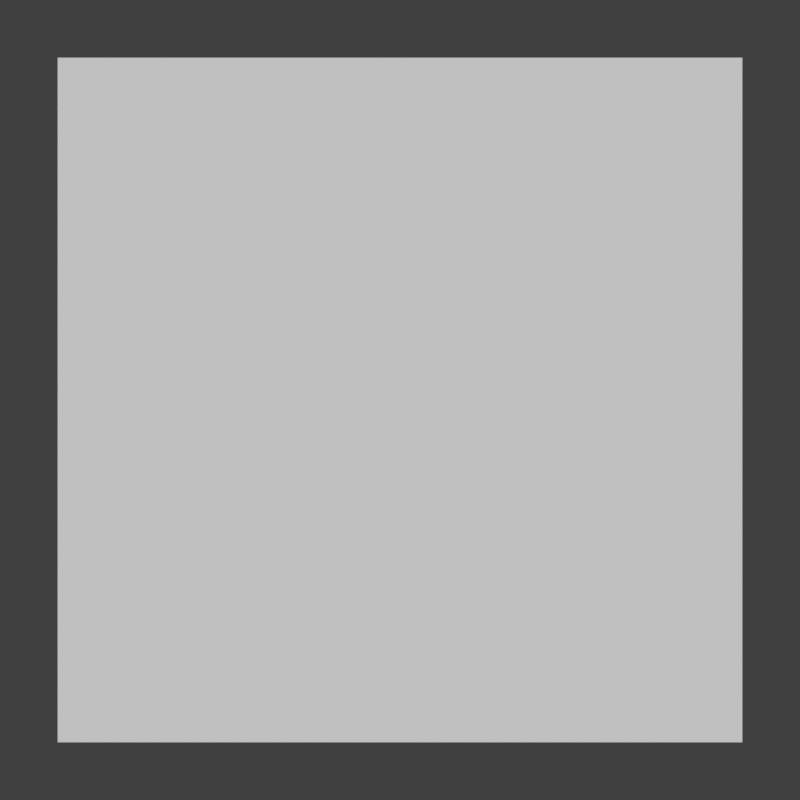 # Source: door-hinge-blocks.blend  (saved by Blender 2.70.0; exported with 4.5.12 LTS)
import bpy
from mathutils import Matrix  # noqa: F401  (used for matrix-valued properties, if any)

bpy.ops.wm.read_factory_settings(use_empty=True)
scene = bpy.context.scene
scene.name = 'Scene'

# ---- collections
col_collection_1 = bpy.data.collections.new('Collection 1'); scene.collection.children.link(col_collection_1)

# ---- world
world_world = bpy.data.worlds.new('World'); scene.world = world_world
world_world.color = (0.05088, 0.05088, 0.05088)
world_world.use_sun_shadow = False
world_world.sun_shadow_jitter_overblur = 0.0
world_world.cycles.sampling_method = 'MANUAL'
world_world.cycles.sample_map_resolution = 256

# ---- cameras
cam_camera = bpy.data.cameras.new('Camera')
cam_camera.type = 'ORTHO'
cam_camera.clip_end = 100.0
cam_camera.lens = 35.0
cam_camera.sensor_width = 32.0
cam_camera.sensor_height = 18.0
cam_camera.ortho_scale = 0.0701
cam_camera.dof.focus_distance = 0.0
cam_camera.dof.aperture_fstop = 128.0

# ---- meshes
me_cam_path_60x60x16_block_op = bpy.data.meshes.new('cam_path_60x60x16-block-op')
me_cam_path_60x60x16_block_op.from_pydata([(0.0, 0.0, 0.01), (-0.001375, -2.5e-05, 0.01), (-0.001375, -2.5e-05, -0.001), (-0.001375, 0.06007, -0.001), (-0.001368, 0.06021, -0.001), (-0.001349, 0.06034, -0.001), (-0.001317, 0.06047, -0.001), (-0.001272, 0.06059, -0.001), (-0.001216, 0.06071, -0.001), (-0.001147, 0.06083, -0.001), (-0.001069, 0.06093, -0.001), (-0.0009796, 0.06103, -0.001), (-0.0008814, 0.06112, -0.001), (-0.000775, 0.0612, -0.001), (-0.0006614, 0.06127, -0.001), (-0.0005416, 0.06132, -0.001), (-0.0004169, 0.06137, -0.001), (-0.0002884, 0.0614, -0.001), (-0.0001573, 0.06142, -0.001), (-2.5e-05, 0.06143, -0.001), (0.06007, 0.06143, -0.001), (0.06021, 0.06142, -0.001), (0.06034, 0.0614, -0.001), (0.06047, 0.06137, -0.001), (0.06059, 0.06132, -0.001), (0.06071, 0.06127, -0.001), (0.06083, 0.0612, -0.001), (0.06093, 0.06112, -0.001), (0.06103, 0.06103, -0.001), (0.06112, 0.06093, -0.001), (0.0612, 0.06083, -0.001), (0.06127, 0.06071, -0.001), (0.06132, 0.06059, -0.001), (0.06137, 0.06047, -0.001), (0.0614, 0.06034, -0.001), (0.06142, 0.06021, -0.001), (0.06143, 0.06007, -0.001), (0.06143, -2.5e-05, -0.001), (0.06142, -0.0001573, -0.001), (0.0614, -0.0002884, -0.001), (0.06137, -0.0004169, -0.001), (0.06132, -0.0005416, -0.001), (0.06127, -0.0006614, -0.001), (0.0612, -0.000775, -0.001), (0.06112, -0.0008814, -0.001), (0.06103, -0.0009796, -0.001), (0.06093, -0.001069, -0.001), (0.06083, -0.001147, -0.001), (0.06071, -0.001216, -0.001), (0.06059, -0.001272, -0.001), (0.06047, -0.001317, -0.001), (0.06034, -0.001349, -0.001), (0.06021, -0.001368, -0.001), (0.06007, -0.001375, -0.001), (-2.5e-05, -0.001375, -0.001), (-0.0001573, -0.001368, -0.001), (-0.0002884, -0.001349, -0.001), (-0.0004169, -0.001317, -0.001), (-0.0005416, -0.001272, -0.001), (-0.0006614, -0.001216, -0.001), (-0.000775, -0.001147, -0.001), (-0.0008814, -0.001069, -0.001), (-0.0009796, -0.0009796, -0.001), (-0.001069, -0.0008814, -0.001), (-0.001147, -0.000775, -0.001), (-0.001216, -0.0006614, -0.001), (-0.001272, -0.0005416, -0.001), (-0.001317, -0.0004169, -0.001), (-0.001349, -0.0002884, -0.001), (-0.001368, -0.0001573, -0.001), (-0.001375, -2.5e-05, -0.001), (-0.001375, -2.5e-05, -0.002), (-0.001375, 0.06007, -0.002), (-0.001368, 0.06021, -0.002), (-0.001349, 0.06034, -0.002), (-0.001317, 0.06047, -0.002), (-0.001272, 0.06059, -0.002), (-0.001216, 0.06071, -0.002), (-0.001147, 0.06083, -0.002), (-0.001069, 0.06093, -0.002), (-0.0009796, 0.06103, -0.002), (-0.0008814, 0.06112, -0.002), (-0.000775, 0.0612, -0.002), (-0.0006614, 0.06127, -0.002), (-0.0005416, 0.06132, -0.002), (-0.0004169, 0.06137, -0.002), (-0.0002884, 0.0614, -0.002), (-0.0001573, 0.06142, -0.002), (-2.5e-05, 0.06143, -0.002), (0.06007, 0.06143, -0.002), (0.06021, 0.06142, -0.002), (0.06034, 0.0614, -0.002), (0.06047, 0.06137, -0.002), (0.06059, 0.06132, -0.002), (0.06071, 0.06127, -0.002), (0.06083, 0.0612, -0.002), (0.06093, 0.06112, -0.002), (0.06103, 0.06103, -0.002), (0.06112, 0.06093, -0.002), (0.0612, 0.06083, -0.002), (0.06127, 0.06071, -0.002), (0.06132, 0.06059, -0.002), (0.06137, 0.06047, -0.002), (0.0614, 0.06034, -0.002), (0.06142, 0.06021, -0.002), (0.06143, 0.06007, -0.002), (0.06143, -2.5e-05, -0.002), (0.06142, -0.0001573, -0.002), (0.0614, -0.0002884, -0.002), (0.06137, -0.0004169, -0.002), (0.06132, -0.0005416, -0.002), (0.06127, -0.0006614, -0.002), (0.0612, -0.000775, -0.002), (0.06112, -0.0008814, -0.002), (0.06103, -0.0009796, -0.002), (0.06093, -0.001069, -0.002), (0.06083, -0.001147, -0.002), (0.06071, -0.001216, -0.002), (0.06059, -0.001272, -0.002), (0.06047, -0.001317, -0.002), (0.06034, -0.001349, -0.002), (0.06021, -0.001368, -0.002), (0.06007, -0.001375, -0.002), (-2.5e-05, -0.001375, -0.002), (-0.0001573, -0.001368, -0.002), (-0.0002884, -0.001349, -0.002), (-0.0004169, -0.001317, -0.002), (-0.0005416, -0.001272, -0.002), (-0.0006614, -0.001216, -0.002), (-0.000775, -0.001147, -0.002), (-0.0008814, -0.001069, -0.002), (-0.0009796, -0.0009796, -0.002), (-0.001069, -0.0008814, -0.002), (-0.001147, -0.000775, -0.002), (-0.001216, -0.0006614, -0.002), (-0.001272, -0.0005416, -0.002), (-0.001317, -0.0004169, -0.002), (-0.001349, -0.0002884, -0.002), (-0.001368, -0.0001573, -0.002), (-0.001375, -2.5e-05, -0.002), (-0.001375, -2.5e-05, -0.003), (-0.001375, 0.06007, -0.003), (-0.001368, 0.06021, -0.003), (-0.001349, 0.06034, -0.003), (-0.001317, 0.06047, -0.003), (-0.001272, 0.06059, -0.003), (-0.001216, 0.06071, -0.003), (-0.001147, 0.06083, -0.003), (-0.001069, 0.06093, -0.003), (-0.0009796, 0.06103, -0.003), (-0.0008814, 0.06112, -0.003), (-0.000775, 0.0612, -0.003), (-0.0006614, 0.06127, -0.003), (-0.0005416, 0.06132, -0.003), (-0.0004169, 0.06137, -0.003), (-0.0002884, 0.0614, -0.003), (-0.0001573, 0.06142, -0.003), (-2.5e-05, 0.06143, -0.003), (0.06007, 0.06143, -0.003), (0.06021, 0.06142, -0.003), (0.06034, 0.0614, -0.003), (0.06047, 0.06137, -0.003), (0.06059, 0.06132, -0.003), (0.06071, 0.06127, -0.003), (0.06083, 0.0612, -0.003), (0.06093, 0.06112, -0.003), (0.06103, 0.06103, -0.003), (0.06112, 0.06093, -0.003), (0.0612, 0.06083, -0.003), (0.06127, 0.06071, -0.003), (0.06132, 0.06059, -0.003), (0.06137, 0.06047, -0.003), (0.0614, 0.06034, -0.003), (0.06142, 0.06021, -0.003), (0.06143, 0.06007, -0.003), (0.06143, -2.5e-05, -0.003), (0.06142, -0.0001573, -0.003), (0.0614, -0.0002884, -0.003), (0.06137, -0.0004169, -0.003), (0.06132, -0.0005416, -0.003), (0.06127, -0.0006614, -0.003), (0.0612, -0.000775, -0.003), (0.06112, -0.0008814, -0.003), (0.06103, -0.0009796, -0.003), (0.06093, -0.001069, -0.003), (0.06083, -0.001147, -0.003), (0.06071, -0.001216, -0.003), (0.06059, -0.001272, -0.003), (0.06047, -0.001317, -0.003), (0.06034, -0.001349, -0.003), (0.06021, -0.001368, -0.003), (0.06007, -0.001375, -0.003), (-2.5e-05, -0.001375, -0.003), (-0.0001573, -0.001368, -0.003), (-0.0002884, -0.001349, -0.003), (-0.0004169, -0.001317, -0.003), (-0.0005416, -0.001272, -0.003), (-0.0006614, -0.001216, -0.003), (-0.000775, -0.001147, -0.003), (-0.0008814, -0.001069, -0.003), (-0.0009796, -0.0009796, -0.003), (-0.001069, -0.0008814, -0.003), (-0.001147, -0.000775, -0.003), (-0.001216, -0.0006614, -0.003), (-0.001272, -0.0005416, -0.003), (-0.001317, -0.0004169, -0.003), (-0.001349, -0.0002884, -0.003), (-0.001368, -0.0001573, -0.003), (-0.001375, -2.5e-05, -0.003), (-0.001375, -2.5e-05, -0.004), (-0.001375, 0.06007, -0.004), (-0.001368, 0.06021, -0.004), (-0.001349, 0.06034, -0.004), (-0.001317, 0.06047, -0.004), (-0.001272, 0.06059, -0.004), (-0.001216, 0.06071, -0.004), (-0.001147, 0.06083, -0.004), (-0.001069, 0.06093, -0.004), (-0.0009796, 0.06103, -0.004), (-0.0008814, 0.06112, -0.004), (-0.000775, 0.0612, -0.004), (-0.0006614, 0.06127, -0.004), (-0.0005416, 0.06132, -0.004), (-0.0004169, 0.06137, -0.004), (-0.0002884, 0.0614, -0.004), (-0.0001573, 0.06142, -0.004), (-2.5e-05, 0.06143, -0.004), (0.06007, 0.06143, -0.004), (0.06021, 0.06142, -0.004), (0.06034, 0.0614, -0.004), (0.06047, 0.06137, -0.004), (0.06059, 0.06132, -0.004), (0.06071, 0.06127, -0.004), (0.06083, 0.0612, -0.004), (0.06093, 0.06112, -0.004), (0.06103, 0.06103, -0.004), (0.06112, 0.06093, -0.004), (0.0612, 0.06083, -0.004), (0.06127, 0.06071, -0.004), (0.06132, 0.06059, -0.004), (0.06137, 0.06047, -0.004), (0.0614, 0.06034, -0.004), (0.06142, 0.06021, -0.004), (0.06143, 0.06007, -0.004), (0.06143, -2.5e-05, -0.004), (0.06142, -0.0001573, -0.004), (0.0614, -0.0002884, -0.004), (0.06137, -0.0004169, -0.004), (0.06132, -0.0005416, -0.004), (0.06127, -0.0006614, -0.004), (0.0612, -0.000775, -0.004), (0.06112, -0.0008814, -0.004), (0.06103, -0.0009796, -0.004), (0.06093, -0.001069, -0.004), (0.06083, -0.001147, -0.004), (0.06071, -0.001216, -0.004), (0.06059, -0.001272, -0.004), (0.06047, -0.001317, -0.004), (0.06034, -0.001349, -0.004), (0.06021, -0.001368, -0.004), (0.06007, -0.001375, -0.004), (-2.5e-05, -0.001375, -0.004), (-0.0001573, -0.001368, -0.004), (-0.0002884, -0.001349, -0.004), (-0.0004169, -0.001317, -0.004), (-0.0005416, -0.001272, -0.004), (-0.0006614, -0.001216, -0.004), (-0.000775, -0.001147, -0.004), (-0.0008814, -0.001069, -0.004), (-0.0009796, -0.0009796, -0.004), (-0.001069, -0.0008814, -0.004), (-0.001147, -0.000775, -0.004), (-0.001216, -0.0006614, -0.004), (-0.001272, -0.0005416, -0.004), (-0.001317, -0.0004169, -0.004), (-0.001349, -0.0002884, -0.004), (-0.001368, -0.0001573, -0.004), (-0.001375, -2.5e-05, -0.004), (-0.001375, -2.5e-05, -0.005), (-0.001375, 0.06007, -0.005), (-0.001368, 0.06021, -0.005), (-0.001349, 0.06034, -0.005), (-0.001317, 0.06047, -0.005), (-0.001272, 0.06059, -0.005), (-0.001216, 0.06071, -0.005), (-0.001147, 0.06083, -0.005), (-0.001069, 0.06093, -0.005), (-0.0009796, 0.06103, -0.005), (-0.0008814, 0.06112, -0.005), (-0.000775, 0.0612, -0.005), (-0.0006614, 0.06127, -0.005), (-0.0005416, 0.06132, -0.005), (-0.0004169, 0.06137, -0.005), (-0.0002884, 0.0614, -0.005), (-0.0001573, 0.06142, -0.005), (-2.5e-05, 0.06143, -0.005), (0.06007, 0.06143, -0.005), (0.06021, 0.06142, -0.005), (0.06034, 0.0614, -0.005), (0.06047, 0.06137, -0.005), (0.06059, 0.06132, -0.005), (0.06071, 0.06127, -0.005), (0.06083, 0.0612, -0.005), (0.06093, 0.06112, -0.005), (0.06103, 0.06103, -0.005), (0.06112, 0.06093, -0.005), (0.0612, 0.06083, -0.005), (0.06127, 0.06071, -0.005), (0.06132, 0.06059, -0.005), (0.06137, 0.06047, -0.005), (0.0614, 0.06034, -0.005), (0.06142, 0.06021, -0.005), (0.06143, 0.06007, -0.005), (0.06143, -2.5e-05, -0.005), (0.06142, -0.0001573, -0.005), (0.0614, -0.0002884, -0.005), (0.06137, -0.0004169, -0.005), (0.06132, -0.0005416, -0.005), (0.06127, -0.0006614, -0.005), (0.0612, -0.000775, -0.005), (0.06112, -0.0008814, -0.005), (0.06103, -0.0009796, -0.005), (0.06093, -0.001069, -0.005), (0.06083, -0.001147, -0.005), (0.06071, -0.001216, -0.005), (0.06059, -0.001272, -0.005), (0.06047, -0.001317, -0.005), (0.06034, -0.001349, -0.005), (0.06021, -0.001368, -0.005), (0.06007, -0.001375, -0.005), (-2.5e-05, -0.001375, -0.005), (-0.0001573, -0.001368, -0.005), (-0.0002884, -0.001349, -0.005), (-0.0004169, -0.001317, -0.005), (-0.0005416, -0.001272, -0.005), (-0.0006614, -0.001216, -0.005), (-0.000775, -0.001147, -0.005), (-0.0008814, -0.001069, -0.005), (-0.0009796, -0.0009796, -0.005), (-0.001069, -0.0008814, -0.005), (-0.001147, -0.000775, -0.005), (-0.001216, -0.0006614, -0.005), (-0.001272, -0.0005416, -0.005), (-0.001317, -0.0004169, -0.005), (-0.001349, -0.0002884, -0.005), (-0.001368, -0.0001573, -0.005), (-0.001375, -2.5e-05, -0.005), (-0.001375, -2.5e-05, -0.006), (-0.001375, 0.06007, -0.006), (-0.001368, 0.06021, -0.006), (-0.001349, 0.06034, -0.006), (-0.001317, 0.06047, -0.006), (-0.001272, 0.06059, -0.006), (-0.001216, 0.06071, -0.006), (-0.001147, 0.06083, -0.006), (-0.001069, 0.06093, -0.006), (-0.0009796, 0.06103, -0.006), (-0.0008814, 0.06112, -0.006), (-0.000775, 0.0612, -0.006), (-0.0006614, 0.06127, -0.006), (-0.0005416, 0.06132, -0.006), (-0.0004169, 0.06137, -0.006), (-0.0002884, 0.0614, -0.006), (-0.0001573, 0.06142, -0.006), (-2.5e-05, 0.06143, -0.006), (0.06007, 0.06143, -0.006), (0.06021, 0.06142, -0.006), (0.06034, 0.0614, -0.006), (0.06047, 0.06137, -0.006), (0.06059, 0.06132, -0.006), (0.06071, 0.06127, -0.006), (0.06083, 0.0612, -0.006), (0.06093, 0.06112, -0.006), (0.06103, 0.06103, -0.006), (0.06112, 0.06093, -0.006), (0.0612, 0.06083, -0.006), (0.06127, 0.06071, -0.006), (0.06132, 0.06059, -0.006), (0.06137, 0.06047, -0.006), (0.0614, 0.06034, -0.006), (0.06142, 0.06021, -0.006), (0.06143, 0.06007, -0.006), (0.06143, -2.5e-05, -0.006), (0.06142, -0.0001573, -0.006), (0.0614, -0.0002884, -0.006), (0.06137, -0.0004169, -0.006), (0.06132, -0.0005416, -0.006), (0.06127, -0.0006614, -0.006), (0.0612, -0.000775, -0.006), (0.06112, -0.0008814, -0.006), (0.06103, -0.0009796, -0.006), (0.06093, -0.001069, -0.006), (0.06083, -0.001147, -0.006), (0.06071, -0.001216, -0.006), (0.06059, -0.001272, -0.006), (0.06047, -0.001317, -0.006), (0.06034, -0.001349, -0.006), (0.06021, -0.001368, -0.006), (0.06007, -0.001375, -0.006), (-2.5e-05, -0.001375, -0.006), (-0.0001573, -0.001368, -0.006), (-0.0002884, -0.001349, -0.006), (-0.0004169, -0.001317, -0.006), (-0.0005416, -0.001272, -0.006), (-0.0006614, -0.001216, -0.006), (-0.000775, -0.001147, -0.006), (-0.0008814, -0.001069, -0.006), (-0.0009796, -0.0009796, -0.006), (-0.001069, -0.0008814, -0.006), (-0.001147, -0.000775, -0.006), (-0.001216, -0.0006614, -0.006), (-0.001272, -0.0005416, -0.006), (-0.001317, -0.0004169, -0.006), (-0.001349, -0.0002884, -0.006), (-0.001368, -0.0001573, -0.006), (-0.001375, -2.5e-05, -0.006), (-0.001375, -2.5e-05, -0.007), (-0.001375, 0.06007, -0.007), (-0.001368, 0.06021, -0.007), (-0.001349, 0.06034, -0.007), (-0.001317, 0.06047, -0.007), (-0.001272, 0.06059, -0.007), (-0.001216, 0.06071, -0.007), (-0.001147, 0.06083, -0.007), (-0.001069, 0.06093, -0.007), (-0.0009796, 0.06103, -0.007), (-0.0008814, 0.06112, -0.007), (-0.000775, 0.0612, -0.007), (-0.0006614, 0.06127, -0.007), (-0.0005416, 0.06132, -0.007), (-0.0004169, 0.06137, -0.007), (-0.0002884, 0.0614, -0.007), (-0.0001573, 0.06142, -0.007), (-2.5e-05, 0.06143, -0.007), (0.06007, 0.06143, -0.007), (0.06021, 0.06142, -0.007), (0.06034, 0.0614, -0.007), (0.06047, 0.06137, -0.007), (0.06059, 0.06132, -0.007), (0.06071, 0.06127, -0.007), (0.06083, 0.0612, -0.007), (0.06093, 0.06112, -0.007), (0.06103, 0.06103, -0.007), (0.06112, 0.06093, -0.007), (0.0612, 0.06083, -0.007), (0.06127, 0.06071, -0.007), (0.06132, 0.06059, -0.007), (0.06137, 0.06047, -0.007), (0.0614, 0.06034, -0.007), (0.06142, 0.06021, -0.007), (0.06143, 0.06007, -0.007), (0.06143, -2.5e-05, -0.007), (0.06142, -0.0001573, -0.007), (0.0614, -0.0002884, -0.007), (0.06137, -0.0004169, -0.007), (0.06132, -0.0005416, -0.007), (0.06127, -0.0006614, -0.007), (0.0612, -0.000775, -0.007), (0.06112, -0.0008814, -0.007), (0.06103, -0.0009796, -0.007), (0.06093, -0.001069, -0.007), (0.06083, -0.001147, -0.007), (0.06071, -0.001216, -0.007), (0.06059, -0.001272, -0.007), (0.06047, -0.001317, -0.007), (0.06034, -0.001349, -0.007), (0.06021, -0.001368, -0.007), (0.06007, -0.001375, -0.007), (-2.5e-05, -0.001375, -0.007), (-0.0001573, -0.001368, -0.007), (-0.0002884, -0.001349, -0.007), (-0.0004169, -0.001317, -0.007), (-0.0005416, -0.001272, -0.007), (-0.0006614, -0.001216, -0.007), (-0.000775, -0.001147, -0.007), (-0.0008814, -0.001069, -0.007), (-0.0009796, -0.0009796, -0.007), (-0.001069, -0.0008814, -0.007), (-0.001147, -0.000775, -0.007), (-0.001216, -0.0006614, -0.007), (-0.001272, -0.0005416, -0.007), (-0.001317, -0.0004169, -0.007), (-0.001349, -0.0002884, -0.007), (-0.001368, -0.0001573, -0.007), (-0.001375, -2.5e-05, -0.007), (-0.001375, -2.5e-05, -0.008), (-0.001375, 0.06007, -0.008), (-0.001368, 0.06021, -0.008), (-0.001349, 0.06034, -0.008), (-0.001317, 0.06047, -0.008), (-0.001272, 0.06059, -0.008), (-0.001216, 0.06071, -0.008), (-0.001147, 0.06083, -0.008), (-0.001069, 0.06093, -0.008), (-0.0009796, 0.06103, -0.008), (-0.0008814, 0.06112, -0.008), (-0.000775, 0.0612, -0.008), (-0.0006614, 0.06127, -0.008), (-0.0005416, 0.06132, -0.008), (-0.0004169, 0.06137, -0.008), (-0.0002884, 0.0614, -0.008), (-0.0001573, 0.06142, -0.008), (-2.5e-05, 0.06143, -0.008), (0.06007, 0.06143, -0.008), (0.06021, 0.06142, -0.008), (0.06034, 0.0614, -0.008), (0.06047, 0.06137, -0.008), (0.06059, 0.06132, -0.008), (0.06071, 0.06127, -0.008), (0.06083, 0.0612, -0.008), (0.06093, 0.06112, -0.008), (0.06103, 0.06103, -0.008), (0.06112, 0.06093, -0.008), (0.0612, 0.06083, -0.008), (0.06127, 0.06071, -0.008), (0.06132, 0.06059, -0.008), (0.06137, 0.06047, -0.008), (0.0614, 0.06034, -0.008), (0.06142, 0.06021, -0.008), (0.06143, 0.06007, -0.008), (0.06143, -2.5e-05, -0.008), (0.06142, -0.0001573, -0.008), (0.0614, -0.0002884, -0.008), (0.06137, -0.0004169, -0.008), (0.06132, -0.0005416, -0.008), (0.06127, -0.0006614, -0.008), (0.0612, -0.000775, -0.008), (0.06112, -0.0008814, -0.008), (0.06103, -0.0009796, -0.008), (0.06093, -0.001069, -0.008), (0.06083, -0.001147, -0.008), (0.06071, -0.001216, -0.008), (0.06059, -0.001272, -0.008), (0.06047, -0.001317, -0.008), (0.06034, -0.001349, -0.008), (0.06021, -0.001368, -0.008), (0.06007, -0.001375, -0.008), (-2.5e-05, -0.001375, -0.008), (-0.0001573, -0.001368, -0.008), (-0.0002884, -0.001349, -0.008), (-0.0004169, -0.001317, -0.008), (-0.0005416, -0.001272, -0.008), (-0.0006614, -0.001216, -0.008), (-0.000775, -0.001147, -0.008), (-0.0008814, -0.001069, -0.008), (-0.0009796, -0.0009796, -0.008), (-0.001069, -0.0008814, -0.008), (-0.001147, -0.000775, -0.008), (-0.001216, -0.0006614, -0.008), (-0.001272, -0.0005416, -0.008), (-0.001317, -0.0004169, -0.008), (-0.001349, -0.0002884, -0.008), (-0.001368, -0.0001573, -0.008), (-0.001375, -2.5e-05, -0.008), (-0.001375, -2.5e-05, -0.009), (-0.001375, 0.06007, -0.009), (-0.001368, 0.06021, -0.009), (-0.001349, 0.06034, -0.009), (-0.001317, 0.06047, -0.009), (-0.001272, 0.06059, -0.009), (-0.001216, 0.06071, -0.009), (-0.001147, 0.06083, -0.009), (-0.001069, 0.06093, -0.009), (-0.0009796, 0.06103, -0.009), (-0.0008814, 0.06112, -0.009), (-0.000775, 0.0612, -0.009), (-0.0006614, 0.06127, -0.009), (-0.0005416, 0.06132, -0.009), (-0.0004169, 0.06137, -0.009), (-0.0002884, 0.0614, -0.009), (-0.0001573, 0.06142, -0.009), (-2.5e-05, 0.06143, -0.009), (0.06007, 0.06143, -0.009), (0.06021, 0.06142, -0.009), (0.06034, 0.0614, -0.009), (0.06047, 0.06137, -0.009), (0.06059, 0.06132, -0.009), (0.06071, 0.06127, -0.009), (0.06083, 0.0612, -0.009), (0.06093, 0.06112, -0.009), (0.06103, 0.06103, -0.009), (0.06112, 0.06093, -0.009), (0.0612, 0.06083, -0.009), (0.06127, 0.06071, -0.009), (0.06132, 0.06059, -0.009), (0.06137, 0.06047, -0.009), (0.0614, 0.06034, -0.009), (0.06142, 0.06021, -0.009), (0.06143, 0.06007, -0.009), (0.06143, -2.5e-05, -0.009), (0.06142, -0.0001573, -0.009), (0.0614, -0.0002884, -0.009), (0.06137, -0.0004169, -0.009), (0.06132, -0.0005416, -0.009), (0.06127, -0.0006614, -0.009), (0.0612, -0.000775, -0.009), (0.06112, -0.0008814, -0.009), (0.06103, -0.0009796, -0.009), (0.06093, -0.001069, -0.009), (0.06083, -0.001147, -0.009), (0.06071, -0.001216, -0.009), (0.06059, -0.001272, -0.009), (0.06047, -0.001317, -0.009), (0.06034, -0.001349, -0.009), (0.06021, -0.001368, -0.009), (0.06007, -0.001375, -0.009), (-2.5e-05, -0.001375, -0.009), (-0.0001573, -0.001368, -0.009), (-0.0002884, -0.001349, -0.009), (-0.0004169, -0.001317, -0.009), (-0.0005416, -0.001272, -0.009), (-0.0006614, -0.001216, -0.009), (-0.000775, -0.001147, -0.009), (-0.0008814, -0.001069, -0.009), (-0.0009796, -0.0009796, -0.009), (-0.001069, -0.0008814, -0.009), (-0.001147, -0.000775, -0.009), (-0.001216, -0.0006614, -0.009), (-0.001272, -0.0005416, -0.009), (-0.001317, -0.0004169, -0.009), (-0.001349, -0.0002884, -0.009), (-0.001368, -0.0001573, -0.009), (-0.001375, -2.5e-05, -0.009), (-0.001375, -2.5e-05, -0.01), (-0.001375, 0.06007, -0.01), (-0.001368, 0.06021, -0.01), (-0.001349, 0.06034, -0.01), (-0.001317, 0.06047, -0.01), (-0.001272, 0.06059, -0.01), (-0.001216, 0.06071, -0.01), (-0.001147, 0.06083, -0.01), (-0.001069, 0.06093, -0.01), (-0.0009796, 0.06103, -0.01), (-0.0008814, 0.06112, -0.01), (-0.000775, 0.0612, -0.01), (-0.0006614, 0.06127, -0.01), (-0.0005416, 0.06132, -0.01), (-0.0004169, 0.06137, -0.01), (-0.0002884, 0.0614, -0.01), (-0.0001573, 0.06142, -0.01), (-2.5e-05, 0.06143, -0.01), (0.06007, 0.06143, -0.01), (0.06021, 0.06142, -0.01), (0.06034, 0.0614, -0.01), (0.06047, 0.06137, -0.01), (0.06059, 0.06132, -0.01), (0.06071, 0.06127, -0.01), (0.06083, 0.0612, -0.01), (0.06093, 0.06112, -0.01), (0.06103, 0.06103, -0.01), (0.06112, 0.06093, -0.01), (0.0612, 0.06083, -0.01), (0.06127, 0.06071, -0.01), (0.06132, 0.06059, -0.01), (0.06137, 0.06047, -0.01), (0.0614, 0.06034, -0.01), (0.06142, 0.06021, -0.01), (0.06143, 0.06007, -0.01), (0.06143, -2.5e-05, -0.01), (0.06142, -0.0001573, -0.01), (0.0614, -0.0002884, -0.01), (0.06137, -0.0004169, -0.01), (0.06132, -0.0005416, -0.01), (0.06127, -0.0006614, -0.01), (0.0612, -0.000775, -0.01), (0.06112, -0.0008814, -0.01), (0.06103, -0.0009796, -0.01), (0.06093, -0.001069, -0.01), (0.06083, -0.001147, -0.01), (0.06071, -0.001216, -0.01), (0.06059, -0.001272, -0.01), (0.06047, -0.001317, -0.01), (0.06034, -0.001349, -0.01), (0.06021, -0.001368, -0.01), (0.06007, -0.001375, -0.01), (-2.5e-05, -0.001375, -0.01), (-0.0001573, -0.001368, -0.01), (-0.0002884, -0.001349, -0.01), (-0.0004169, -0.001317, -0.01), (-0.0005416, -0.001272, -0.01), (-0.0006614, -0.001216, -0.01), (-0.000775, -0.001147, -0.01), (-0.0008814, -0.001069, -0.01), (-0.0009796, -0.0009796, -0.01), (-0.001069, -0.0008814, -0.01), (-0.001147, -0.000775, -0.01), (-0.001216, -0.0006614, -0.01), (-0.001272, -0.0005416, -0.01), (-0.001317, -0.0004169, -0.01), (-0.001349, -0.0002884, -0.01), (-0.001368, -0.0001573, -0.01), (-0.001375, -2.5e-05, -0.01), (-0.001375, -2.5e-05, -0.011), (-0.001375, 0.06007, -0.011), (-0.001368, 0.06021, -0.011), (-0.001349, 0.06034, -0.011), (-0.001317, 0.06047, -0.011), (-0.001272, 0.06059, -0.011), (-0.001216, 0.06071, -0.011), (-0.001147, 0.06083, -0.011), (-0.001069, 0.06093, -0.011), (-0.0009796, 0.06103, -0.011), (-0.0008814, 0.06112, -0.011), (-0.000775, 0.0612, -0.011), (-0.0006614, 0.06127, -0.011), (-0.0005416, 0.06132, -0.011), (-0.0004169, 0.06137, -0.011), (-0.0002884, 0.0614, -0.011), (-0.0001573, 0.06142, -0.011), (-2.5e-05, 0.06143, -0.011), (0.06007, 0.06143, -0.011), (0.06021, 0.06142, -0.011), (0.06034, 0.0614, -0.011), (0.06047, 0.06137, -0.011), (0.06059, 0.06132, -0.011), (0.06071, 0.06127, -0.011), (0.06083, 0.0612, -0.011), (0.06093, 0.06112, -0.011), (0.06103, 0.06103, -0.011), (0.06112, 0.06093, -0.011), (0.0612, 0.06083, -0.011), (0.06127, 0.06071, -0.011), (0.06132, 0.06059, -0.011), (0.06137, 0.06047, -0.011), (0.0614, 0.06034, -0.011), (0.06142, 0.06021, -0.011), (0.06143, 0.06007, -0.011), (0.06143, -2.5e-05, -0.011), (0.06142, -0.0001573, -0.011), (0.0614, -0.0002884, -0.011), (0.06137, -0.0004169, -0.011), (0.06132, -0.0005416, -0.011), (0.06127, -0.0006614, -0.011), (0.0612, -0.000775, -0.011), (0.06112, -0.0008814, -0.011), (0.06103, -0.0009796, -0.011), (0.06093, -0.001069, -0.011), (0.06083, -0.001147, -0.011), (0.06071, -0.001216, -0.011), (0.06059, -0.001272, -0.011), (0.06047, -0.001317, -0.011), (0.06034, -0.001349, -0.011), (0.06021, -0.001368, -0.011), (0.06007, -0.001375, -0.011), (-2.5e-05, -0.001375, -0.011), (-0.0001573, -0.001368, -0.011), (-0.0002884, -0.001349, -0.011), (-0.0004169, -0.001317, -0.011), (-0.0005416, -0.001272, -0.011), (-0.0006614, -0.001216, -0.011), (-0.000775, -0.001147, -0.011), (-0.0008814, -0.001069, -0.011), (-0.0009796, -0.0009796, -0.011), (-0.001069, -0.0008814, -0.011), (-0.001147, -0.000775, -0.011), (-0.001216, -0.0006614, -0.011), (-0.001272, -0.0005416, -0.011), (-0.001317, -0.0004169, -0.011), (-0.001349, -0.0002884, -0.011), (-0.001368, -0.0001573, -0.011), (-0.001375, -2.5e-05, -0.011), (-0.001375, -2.5e-05, -0.012), (-0.001375, 0.06007, -0.012), (-0.001368, 0.06021, -0.012), (-0.001349, 0.06034, -0.012), (-0.001317, 0.06047, -0.012), (-0.001272, 0.06059, -0.012), (-0.001216, 0.06071, -0.012), (-0.001147, 0.06083, -0.012), (-0.001069, 0.06093, -0.012), (-0.0009796, 0.06103, -0.012), (-0.0008814, 0.06112, -0.012), (-0.000775, 0.0612, -0.012), (-0.0006614, 0.06127, -0.012), (-0.0005416, 0.06132, -0.012), (-0.0004169, 0.06137, -0.012), (-0.0002884, 0.0614, -0.012), (-0.0001573, 0.06142, -0.012), (-2.5e-05, 0.06143, -0.012), (0.06007, 0.06143, -0.012), (0.06021, 0.06142, -0.012), (0.06034, 0.0614, -0.012), (0.06047, 0.06137, -0.012), (0.06059, 0.06132, -0.012), (0.06071, 0.06127, -0.012), (0.06083, 0.0612, -0.012), (0.06093, 0.06112, -0.012), (0.06103, 0.06103, -0.012), (0.06112, 0.06093, -0.012), (0.0612, 0.06083, -0.012), (0.06127, 0.06071, -0.012), (0.06132, 0.06059, -0.012), (0.06137, 0.06047, -0.012), (0.0614, 0.06034, -0.012), (0.06142, 0.06021, -0.012), (0.06143, 0.06007, -0.012), (0.06143, -2.5e-05, -0.012), (0.06142, -0.0001573, -0.012), (0.0614, -0.0002884, -0.012), (0.06137, -0.0004169, -0.012), (0.06132, -0.0005416, -0.012), (0.06127, -0.0006614, -0.012), (0.0612, -0.000775, -0.012), (0.06112, -0.0008814, -0.012), (0.06103, -0.0009796, -0.012), (0.06093, -0.001069, -0.012), (0.06083, -0.001147, -0.012), (0.06071, -0.001216, -0.012), (0.06059, -0.001272, -0.012), (0.06047, -0.001317, -0.012), (0.06034, -0.001349, -0.012), (0.06021, -0.001368, -0.012), (0.06007, -0.001375, -0.012), (-2.5e-05, -0.001375, -0.012), (-0.0001573, -0.001368, -0.012), (-0.0002884, -0.001349, -0.012), (-0.0004169, -0.001317, -0.012), (-0.0005416, -0.001272, -0.012), (-0.0006614, -0.001216, -0.012), (-0.000775, -0.001147, -0.012), (-0.0008814, -0.001069, -0.012), (-0.0009796, -0.0009796, -0.012), (-0.001069, -0.0008814, -0.012), (-0.001147, -0.000775, -0.012), (-0.001216, -0.0006614, -0.012), (-0.001272, -0.0005416, -0.012), (-0.001317, -0.0004169, -0.012), (-0.001349, -0.0002884, -0.012), (-0.001368, -0.0001573, -0.012), (-0.001375, -2.5e-05, -0.012), (-0.001375, -2.5e-05, -0.013), (-0.001375, 0.06007, -0.013), (-0.001368, 0.06021, -0.013), (-0.001349, 0.06034, -0.013), (-0.001317, 0.06047, -0.013), (-0.001272, 0.06059, -0.013), (-0.001216, 0.06071, -0.013), (-0.001147, 0.06083, -0.013), (-0.001069, 0.06093, -0.013), (-0.0009796, 0.06103, -0.013), (-0.0008814, 0.06112, -0.013), (-0.000775, 0.0612, -0.013), (-0.0006614, 0.06127, -0.013), (-0.0005416, 0.06132, -0.013), (-0.0004169, 0.06137, -0.013), (-0.0002884, 0.0614, -0.013), (-0.0001573, 0.06142, -0.013), (-2.5e-05, 0.06143, -0.013), (0.06007, 0.06143, -0.013), (0.06021, 0.06142, -0.013), (0.06034, 0.0614, -0.013), (0.06047, 0.06137, -0.013), (0.06059, 0.06132, -0.013), (0.06071, 0.06127, -0.013), (0.06083, 0.0612, -0.013), (0.06093, 0.06112, -0.013), (0.06103, 0.06103, -0.013), (0.06112, 0.06093, -0.013), (0.0612, 0.06083, -0.013), (0.06127, 0.06071, -0.013), (0.06132, 0.06059, -0.013), (0.06137, 0.06047, -0.013), (0.0614, 0.06034, -0.013), (0.06142, 0.06021, -0.013), (0.06143, 0.06007, -0.013), (0.06143, -2.5e-05, -0.013), (0.06142, -0.0001573, -0.013), (0.0614, -0.0002884, -0.013), (0.06137, -0.0004169, -0.013), (0.06132, -0.0005416, -0.013), (0.06127, -0.0006614, -0.013), (0.0612, -0.000775, -0.013), (0.06112, -0.0008814, -0.013), (0.06103, -0.0009796, -0.013), (0.06093, -0.001069, -0.013), (0.06083, -0.001147, -0.013), (0.06071, -0.001216, -0.013), (0.06059, -0.001272, -0.013), (0.06047, -0.001317, -0.013), (0.06034, -0.001349, -0.013), (0.06021, -0.001368, -0.013), (0.06007, -0.001375, -0.013), (-2.5e-05, -0.001375, -0.013), (-0.0001573, -0.001368, -0.013), (-0.0002884, -0.001349, -0.013), (-0.0004169, -0.001317, -0.013), (-0.0005416, -0.001272, -0.013), (-0.0006614, -0.001216, -0.013), (-0.000775, -0.001147, -0.013), (-0.0008814, -0.001069, -0.013), (-0.0009796, -0.0009796, -0.013), (-0.001069, -0.0008814, -0.013), (-0.001147, -0.000775, -0.013), (-0.001216, -0.0006614, -0.013), (-0.001272, -0.0005416, -0.013), (-0.001317, -0.0004169, -0.013), (-0.001349, -0.0002884, -0.013), (-0.001368, -0.0001573, -0.013), (-0.001375, -2.5e-05, -0.013), (-0.001375, -2.5e-05, -0.014), (-0.001375, 0.06007, -0.014), (-0.001368, 0.06021, -0.014), (-0.001349, 0.06034, -0.014), (-0.001317, 0.06047, -0.014), (-0.001272, 0.06059, -0.014), (-0.001216, 0.06071, -0.014), (-0.001147, 0.06083, -0.014), (-0.001069, 0.06093, -0.014), (-0.0009796, 0.06103, -0.014), (-0.0008814, 0.06112, -0.014), (-0.000775, 0.0612, -0.014), (-0.0006614, 0.06127, -0.014), (-0.0005416, 0.06132, -0.014), (-0.0004169, 0.06137, -0.014), (-0.0002884, 0.0614, -0.014), (-0.0001573, 0.06142, -0.014), (-2.5e-05, 0.06143, -0.014), (0.06007, 0.06143, -0.014), (0.06021, 0.06142, -0.014), (0.06034, 0.0614, -0.014), (0.06047, 0.06137, -0.014), (0.06059, 0.06132, -0.014), (0.06071, 0.06127, -0.014), (0.06083, 0.0612, -0.014), (0.06093, 0.06112, -0.014), (0.06103, 0.06103, -0.014), (0.06112, 0.06093, -0.014), (0.0612, 0.06083, -0.014), (0.06127, 0.06071, -0.014), (0.06132, 0.06059, -0.014), (0.06137, 0.06047, -0.014), (0.0614, 0.06034, -0.014), (0.06142, 0.06021, -0.014), (0.06143, 0.06007, -0.014), (0.06143, -2.5e-05, -0.014), (0.06142, -0.0001573, -0.014), (0.0614, -0.0002884, -0.014), (0.06137, -0.0004169, -0.014), (0.06132, -0.0005416, -0.014), (0.06127, -0.0006614, -0.014), (0.0612, -0.000775, -0.014), (0.06112, -0.0008814, -0.014), (0.06103, -0.0009796, -0.014), (0.06093, -0.001069, -0.014), (0.06083, -0.001147, -0.014), (0.06071, -0.001216, -0.014), (0.06059, -0.001272, -0.014), (0.06047, -0.001317, -0.014), (0.06034, -0.001349, -0.014), (0.06021, -0.001368, -0.014), (0.06007, -0.001375, -0.014), (-2.5e-05, -0.001375, -0.014), (-0.0001573, -0.001368, -0.014), (-0.0002884, -0.001349, -0.014), (-0.0004169, -0.001317, -0.014), (-0.0005416, -0.001272, -0.014), (-0.0006614, -0.001216, -0.014), (-0.000775, -0.001147, -0.014), (-0.0008814, -0.001069, -0.014), (-0.0009796, -0.0009796, -0.014), (-0.001069, -0.0008814, -0.014), (-0.001147, -0.000775, -0.014), (-0.001216, -0.0006614, -0.014), (-0.001272, -0.0005416, -0.014), (-0.001317, -0.0004169, -0.014), (-0.001349, -0.0002884, -0.014), (-0.001368, -0.0001573, -0.014), (-0.001375, -2.5e-05, -0.014), (-0.001375, -2.5e-05, -0.015), (-0.001375, 0.06007, -0.015), (-0.001368, 0.06021, -0.015), (-0.001349, 0.06034, -0.015), (-0.001317, 0.06047, -0.015), (-0.001272, 0.06059, -0.015), (-0.001216, 0.06071, -0.015), (-0.001147, 0.06083, -0.015), (-0.001069, 0.06093, -0.015), (-0.0009796, 0.06103, -0.015), (-0.0008814, 0.06112, -0.015), (-0.000775, 0.0612, -0.015), (-0.0006614, 0.06127, -0.015), (-0.0005416, 0.06132, -0.015), (-0.0004169, 0.06137, -0.015), (-0.0002884, 0.0614, -0.015), (-0.0001573, 0.06142, -0.015), (-2.5e-05, 0.06143, -0.015), (0.06007, 0.06143, -0.015), (0.06021, 0.06142, -0.015), (0.06034, 0.0614, -0.015), (0.06047, 0.06137, -0.015), (0.06059, 0.06132, -0.015), (0.06071, 0.06127, -0.015), (0.06083, 0.0612, -0.015), (0.06093, 0.06112, -0.015), (0.06103, 0.06103, -0.015), (0.06112, 0.06093, -0.015), (0.0612, 0.06083, -0.015), (0.06127, 0.06071, -0.015), (0.06132, 0.06059, -0.015), (0.06137, 0.06047, -0.015), (0.0614, 0.06034, -0.015), (0.06142, 0.06021, -0.015), (0.06143, 0.06007, -0.015), (0.06143, -2.5e-05, -0.015), (0.06142, -0.0001573, -0.015), (0.0614, -0.0002884, -0.015), (0.06137, -0.0004169, -0.015), (0.06132, -0.0005416, -0.015), (0.06127, -0.0006614, -0.015), (0.0612, -0.000775, -0.015), (0.06112, -0.0008814, -0.015), (0.06103, -0.0009796, -0.015), (0.06093, -0.001069, -0.015), (0.06083, -0.001147, -0.015), (0.06071, -0.001216, -0.015), (0.06059, -0.001272, -0.015), (0.06047, -0.001317, -0.015), (0.06034, -0.001349, -0.015), (0.06021, -0.001368, -0.015), (0.06007, -0.001375, -0.015), (-2.5e-05, -0.001375, -0.015), (-0.0001573, -0.001368, -0.015), (-0.0002884, -0.001349, -0.015), (-0.0004169, -0.001317, -0.015), (-0.0005416, -0.001272, -0.015), (-0.0006614, -0.001216, -0.015), (-0.000775, -0.001147, -0.015), (-0.0008814, -0.001069, -0.015), (-0.0009796, -0.0009796, -0.015), (-0.001069, -0.0008814, -0.015), (-0.001147, -0.000775, -0.015), (-0.001216, -0.0006614, -0.015), (-0.001272, -0.0005416, -0.015), (-0.001317, -0.0004169, -0.015), (-0.001349, -0.0002884, -0.015), (-0.001368, -0.0001573, -0.015), (-0.001375, -2.5e-05, -0.015), (-0.001375, -2.5e-05, -0.016), (-0.001375, 0.03109, -0.016), (-0.001375, 0.03109, -0.0159), (-0.001375, 0.03579, -0.0159), (-0.001375, 0.03579, -0.016), (-0.001375, 0.06007, -0.016), (-0.001368, 0.06021, -0.016), (-0.001349, 0.06034, -0.016), (-0.001317, 0.06047, -0.016), (-0.001272, 0.06059, -0.016), (-0.001216, 0.06071, -0.016), (-0.001147, 0.06083, -0.016), (-0.001069, 0.06093, -0.016), (-0.0009796, 0.06103, -0.016), (-0.0008814, 0.06112, -0.016), (-0.000775, 0.0612, -0.016), (-0.0006614, 0.06127, -0.016), (-0.0005416, 0.06132, -0.016), (-0.0004169, 0.06137, -0.016), (-0.0002884, 0.0614, -0.016), (-0.0001573, 0.06142, -0.016), (-2.5e-05, 0.06143, -0.016), (0.03109, 0.06143, -0.016), (0.03109, 0.06143, -0.0159), (0.03579, 0.06143, -0.0159), (0.03579, 0.06143, -0.016), (0.06007, 0.06143, -0.016), (0.06021, 0.06142, -0.016), (0.06034, 0.0614, -0.016), (0.06047, 0.06137, -0.016), (0.06059, 0.06132, -0.016), (0.06071, 0.06127, -0.016), (0.06083, 0.0612, -0.016), (0.06093, 0.06112, -0.016), (0.06103, 0.06103, -0.016), (0.06112, 0.06093, -0.016), (0.0612, 0.06083, -0.016), (0.06127, 0.06071, -0.016), (0.06132, 0.06059, -0.016), (0.06137, 0.06047, -0.016), (0.0614, 0.06034, -0.016), (0.06142, 0.06021, -0.016), (0.06143, 0.06007, -0.016), (0.06143, 0.02896, -0.016), (0.06143, 0.02896, -0.0159), (0.06143, 0.02426, -0.0159), (0.06143, 0.02426, -0.016), (0.06143, -2.5e-05, -0.016), (0.06142, -0.0001573, -0.016), (0.0614, -0.0002884, -0.016), (0.06137, -0.0004169, -0.016), (0.06132, -0.0005416, -0.016), (0.06127, -0.0006614, -0.016), (0.0612, -0.000775, -0.016), (0.06112, -0.0008814, -0.016), (0.06103, -0.0009796, -0.016), (0.06093, -0.001069, -0.016), (0.06083, -0.001147, -0.016), (0.06071, -0.001216, -0.016), (0.06059, -0.001272, -0.016), (0.06047, -0.001317, -0.016), (0.06034, -0.001349, -0.016), (0.06021, -0.001368, -0.016), (0.06007, -0.001375, -0.016), (0.02896, -0.001375, -0.016), (0.02896, -0.001375, -0.0159), (0.02426, -0.001375, -0.0159), (0.02426, -0.001375, -0.016), (-2.5e-05, -0.001375, -0.016), (-0.0001573, -0.001368, -0.016), (-0.0002884, -0.001349, -0.016), (-0.0004169, -0.001317, -0.016), (-0.0005416, -0.001272, -0.016), (-0.0006614, -0.001216, -0.016), (-0.000775, -0.001147, -0.016), (-0.0008814, -0.001069, -0.016), (-0.0009796, -0.0009796, -0.016), (-0.001069, -0.0008814, -0.016), (-0.001147, -0.000775, -0.016), (-0.001216, -0.0006614, -0.016), (-0.001272, -0.0005416, -0.016), (-0.001317, -0.0004169, -0.016), (-0.001349, -0.0002884, -0.016), (-0.001368, -0.0001573, -0.016), (-0.001375, -2.5e-05, -0.016), (-0.001375, -2.5e-05, -0.0164), (-0.001375, 0.03109, -0.0164), (-0.001375, 0.03109, -0.0159), (-0.001375, 0.03579, -0.0159), (-0.001375, 0.03579, -0.0164), (-0.001375, 0.06007, -0.0164), (-0.001368, 0.06021, -0.0164), (-0.001349, 0.06034, -0.0164), (-0.001317, 0.06047, -0.0164), (-0.001272, 0.06059, -0.0164), (-0.001216, 0.06071, -0.0164), (-0.001147, 0.06083, -0.0164), (-0.001069, 0.06093, -0.0164), (-0.0009796, 0.06103, -0.0164), (-0.0008814, 0.06112, -0.0164), (-0.000775, 0.0612, -0.0164), (-0.0006614, 0.06127, -0.0164), (-0.0005416, 0.06132, -0.0164), (-0.0004169, 0.06137, -0.0164), (-0.0002884, 0.0614, -0.0164), (-0.0001573, 0.06142, -0.0164), (-2.5e-05, 0.06143, -0.0164), (0.03109, 0.06143, -0.0164), (0.03109, 0.06143, -0.0159), (0.03579, 0.06143, -0.0159), (0.03579, 0.06143, -0.0164), (0.06007, 0.06143, -0.0164), (0.06021, 0.06142, -0.0164), (0.06034, 0.0614, -0.0164), (0.06047, 0.06137, -0.0164), (0.06059, 0.06132, -0.0164), (0.06071, 0.06127, -0.0164), (0.06083, 0.0612, -0.0164), (0.06093, 0.06112, -0.0164), (0.06103, 0.06103, -0.0164), (0.06112, 0.06093, -0.0164), (0.0612, 0.06083, -0.0164), (0.06127, 0.06071, -0.0164), (0.06132, 0.06059, -0.0164), (0.06137, 0.06047, -0.0164), (0.0614, 0.06034, -0.0164), (0.06142, 0.06021, -0.0164), (0.06143, 0.06007, -0.0164), (0.06143, 0.02896, -0.0164), (0.06143, 0.02896, -0.0159), (0.06143, 0.02426, -0.0159), (0.06143, 0.02426, -0.0164), (0.06143, -2.5e-05, -0.0164), (0.06142, -0.0001573, -0.0164), (0.0614, -0.0002884, -0.0164), (0.06137, -0.0004169, -0.0164), (0.06132, -0.0005416, -0.0164), (0.06127, -0.0006614, -0.0164), (0.0612, -0.000775, -0.0164), (0.06112, -0.0008814, -0.0164), (0.06103, -0.0009796, -0.0164), (0.06093, -0.001069, -0.0164), (0.06083, -0.001147, -0.0164), (0.06071, -0.001216, -0.0164), (0.06059, -0.001272, -0.0164), (0.06047, -0.001317, -0.0164), (0.06034, -0.001349, -0.0164), (0.06021, -0.001368, -0.0164), (0.06007, -0.001375, -0.0164), (0.02896, -0.001375, -0.0164), (0.02896, -0.001375, -0.0159), (0.02426, -0.001375, -0.0159), (0.02426, -0.001375, -0.0164), (-2.5e-05, -0.001375, -0.0164), (-0.0001573, -0.001368, -0.0164), (-0.0002884, -0.001349, -0.0164), (-0.0004169, -0.001317, -0.0164), (-0.0005416, -0.001272, -0.0164), (-0.0006614, -0.001216, -0.0164), (-0.000775, -0.001147, -0.0164), (-0.0008814, -0.001069, -0.0164), (-0.0009796, -0.0009796, -0.0164), (-0.001069, -0.0008814, -0.0164), (-0.001147, -0.000775, -0.0164), (-0.001216, -0.0006614, -0.0164), (-0.001272, -0.0005416, -0.0164), (-0.001317, -0.0004169, -0.0164), (-0.001349, -0.0002884, -0.0164), (-0.001368, -0.0001573, -0.0164), (-0.001375, -2.5e-05, -0.0164), (-0.001375, -2.5e-05, 0.01)], [(0, 1), (1, 2), (2, 3), (3, 4), (4, 5), (5, 6), (6, 7), (7, 8), (8, 9), (9, 10), (10, 11), (11, 12), (12, 13), (13, 14), (14, 15), (15, 16), (16, 17), (17, 18), (18, 19), (19, 20), (20, 21), (21, 22), (22, 23), (23, 24), (24, 25), (25, 26), (26, 27), (27, 28), (28, 29), (29, 30), (30, 31), (31, 32), (32, 33), (33, 34), (34, 35), (35, 36), (36, 37), (37, 38), (38, 39), (39, 40), (40, 41), (41, 42), (42, 43), (43, 44), (44, 45), (45, 46), (46, 47), (47, 48), (48, 49), (49, 50), (50, 51), (51, 52), (52, 53), (53, 54), (54, 55), (55, 56), (56, 57), (57, 58), (58, 59), (59, 60), (60, 61), (61, 62), (62, 63), (63, 64), (64, 65), (65, 66), (66, 67), (67, 68), (68, 69), (69, 70), (70, 71), (71, 72), (72, 73), (73, 74), (74, 75), (75, 76), (76, 77), (77, 78), (78, 79), (79, 80), (80, 81), (81, 82), (82, 83), (83, 84), (84, 85), (85, 86), (86, 87), (87, 88), (88, 89), (89, 90), (90, 91), (91, 92), (92, 93), (93, 94), (94, 95), (95, 96), (96, 97), (97, 98), (98, 99), (99, 100), (100, 101), (101, 102), (102, 103), (103, 104), (104, 105), (105, 106), (106, 107), (107, 108), (108, 109), (109, 110), (110, 111), (111, 112), (112, 113), (113, 114), (114, 115), (115, 116), (116, 117), (117, 118), (118, 119), (119, 120), (120, 121), (121, 122), (122, 123), (123, 124), (124, 125), (125, 126), (126, 127), (127, 128), (128, 129), (129, 130), (130, 131), (131, 132), (132, 133), (133, 134), (134, 135), (135, 136), (136, 137), (137, 138), (138, 139), (139, 140), (140, 141), (141, 142), (142, 143), (143, 144), (144, 145), (145, 146), (146, 147), (147, 148), (148, 149), (149, 150), (150, 151), (151, 152), (152, 153), (153, 154), (154, 155), (155, 156), (156, 157), (157, 158), (158, 159), (159, 160), (160, 161), (161, 162), (162, 163), (163, 164), (164, 165), (165, 166), (166, 167), (167, 168), (168, 169), (169, 170), (170, 171), (171, 172), (172, 173), (173, 174), (174, 175), (175, 176), (176, 177), (177, 178), (178, 179), (179, 180), (180, 181), (181, 182), (182, 183), (183, 184), (184, 185), (185, 186), (186, 187), (187, 188), (188, 189), (189, 190), (190, 191), (191, 192), (192, 193), (193, 194), (194, 195), (195, 196), (196, 197), (197, 198), (198, 199), (199, 200), (200, 201), (201, 202), (202, 203), (203, 204), (204, 205), (205, 206), (206, 207), (207, 208), (208, 209), (209, 210), (210, 211), (211, 212), (212, 213), (213, 214), (214, 215), (215, 216), (216, 217), (217, 218), (218, 219), (219, 220), (220, 221), (221, 222), (222, 223), (223, 224), (224, 225), (225, 226), (226, 227), (227, 228), (228, 229), (229, 230), (230, 231), (231, 232), (232, 233), (233, 234), (234, 235), (235, 236), (236, 237), (237, 238), (238, 239), (239, 240), (240, 241), (241, 242), (242, 243), (243, 244), (244, 245), (245, 246), (246, 247), (247, 248), (248, 249), (249, 250), (250, 251), (251, 252), (252, 253), (253, 254), (254, 255), (255, 256), (256, 257), (257, 258), (258, 259), (259, 260), (260, 261), (261, 262), (262, 263), (263, 264), (264, 265), (265, 266), (266, 267), (267, 268), (268, 269), (269, 270), (270, 271), (271, 272), (272, 273), (273, 274), (274, 275), (275, 276), (276, 277), (277, 278), (278, 279), (279, 280), (280, 281), (281, 282), (282, 283), (283, 284), (284, 285), (285, 286), (286, 287), (287, 288), (288, 289), (289, 290), (290, 291), (291, 292), (292, 293), (293, 294), (294, 295), (295, 296), (296, 297), (297, 298), (298, 299), (299, 300), (300, 301), (301, 302), (302, 303), (303, 304), (304, 305), (305, 306), (306, 307), (307, 308), (308, 309), (309, 310), (310, 311), (311, 312), (312, 313), (313, 314), (314, 315), (315, 316), (316, 317), (317, 318), (318, 319), (319, 320), (320, 321), (321, 322), (322, 323), (323, 324), (324, 325), (325, 326), (326, 327), (327, 328), (328, 329), (329, 330), (330, 331), (331, 332), (332, 333), (333, 334), (334, 335), (335, 336), (336, 337), (337, 338), (338, 339), (339, 340), (340, 341), (341, 342), (342, 343), (343, 344), (344, 345), (345, 346), (346, 347), (347, 348), (348, 349), (349, 350), (350, 351), (351, 352), (352, 353), (353, 354), (354, 355), (355, 356), (356, 357), (357, 358), (358, 359), (359, 360), (360, 361), (361, 362), (362, 363), (363, 364), (364, 365), (365, 366), (366, 367), (367, 368), (368, 369), (369, 370), (370, 371), (371, 372), (372, 373), (373, 374), (374, 375), (375, 376), (376, 377), (377, 378), (378, 379), (379, 380), (380, 381), (381, 382), (382, 383), (383, 384), (384, 385), (385, 386), (386, 387), (387, 388), (388, 389), (389, 390), (390, 391), (391, 392), (392, 393), (393, 394), (394, 395), (395, 396), (396, 397), (397, 398), (398, 399), (399, 400), (400, 401), (401, 402), (402, 403), (403, 404), (404, 405), (405, 406), (406, 407), (407, 408), (408, 409), (409, 410), (410, 411), (411, 412), (412, 413), (413, 414), (414, 415), (415, 416), (416, 417), (417, 418), (418, 419), (419, 420), (420, 421), (421, 422), (422, 423), (423, 424), (424, 425), (425, 426), (426, 427), (427, 428), (428, 429), (429, 430), (430, 431), (431, 432), (432, 433), (433, 434), (434, 435), (435, 436), (436, 437), (437, 438), (438, 439), (439, 440), (440, 441), (441, 442), (442, 443), (443, 444), (444, 445), (445, 446), (446, 447), (447, 448), (448, 449), (449, 450), (450, 451), (451, 452), (452, 453), (453, 454), (454, 455), (455, 456), (456, 457), (457, 458), (458, 459), (459, 460), (460, 461), (461, 462), (462, 463), (463, 464), (464, 465), (465, 466), (466, 467), (467, 468), (468, 469), (469, 470), (470, 471), (471, 472), (472, 473), (473, 474), (474, 475), (475, 476), (476, 477), (477, 478), (478, 479), (479, 480), (480, 481), (481, 482), (482, 483), (483, 484), (484, 485), (485, 486), (486, 487), (487, 488), (488, 489), (489, 490), (490, 491), (491, 492), (492, 493), (493, 494), (494, 495), (495, 496), (496, 497), (497, 498), (498, 499), (499, 500), (500, 501), (501, 502), (502, 503), (503, 504), (504, 505), (505, 506), (506, 507), (507, 508), (508, 509), (509, 510), (510, 511), (511, 512), (512, 513), (513, 514), (514, 515), (515, 516), (516, 517), (517, 518), (518, 519), (519, 520), (520, 521), (521, 522), (522, 523), (523, 524), (524, 525), (525, 526), (526, 527), (527, 528), (528, 529), (529, 530), (530, 531), (531, 532), (532, 533), (533, 534), (534, 535), (535, 536), (536, 537), (537, 538), (538, 539), (539, 540), (540, 541), (541, 542), (542, 543), (543, 544), (544, 545), (545, 546), (546, 547), (547, 548), (548, 549), (549, 550), (550, 551), (551, 552), (552, 553), (553, 554), (554, 555), (555, 556), (556, 557), (557, 558), (558, 559), (559, 560), (560, 561), (561, 562), (562, 563), (563, 564), (564, 565), (565, 566), (566, 567), (567, 568), (568, 569), (569, 570), (570, 571), (571, 572), (572, 573), (573, 574), (574, 575), (575, 576), (576, 577), (577, 578), (578, 579), (579, 580), (580, 581), (581, 582), (582, 583), (583, 584), (584, 585), (585, 586), (586, 587), (587, 588), (588, 589), (589, 590), (590, 591), (591, 592), (592, 593), (593, 594), (594, 595), (595, 596), (596, 597), (597, 598), (598, 599), (599, 600), (600, 601), (601, 602), (602, 603), (603, 604), (604, 605), (605, 606), (606, 607), (607, 608), (608, 609), (609, 610), (610, 611), (611, 612), (612, 613), (613, 614), (614, 615), (615, 616), (616, 617), (617, 618), (618, 619), (619, 620), (620, 621), (621, 622), (622, 623), (623, 624), (624, 625), (625, 626), (626, 627), (627, 628), (628, 629), (629, 630), (630, 631), (631, 632), (632, 633), (633, 634), (634, 635), (635, 636), (636, 637), (637, 638), (638, 639), (639, 640), (640, 641), (641, 642), (642, 643), (643, 644), (644, 645), (645, 646), (646, 647), (647, 648), (648, 649), (649, 650), (650, 651), (651, 652), (652, 653), (653, 654), (654, 655), (655, 656), (656, 657), (657, 658), (658, 659), (659, 660), (660, 661), (661, 662), (662, 663), (663, 664), (664, 665), (665, 666), (666, 667), (667, 668), (668, 669), (669, 670), (670, 671), (671, 672), (672, 673), (673, 674), (674, 675), (675, 676), (676, 677), (677, 678), (678, 679), (679, 680), (680, 681), (681, 682), (682, 683), (683, 684), (684, 685), (685, 686), (686, 687), (687, 688), (688, 689), (689, 690), (690, 691), (691, 692), (692, 693), (693, 694), (694, 695), (695, 696), (696, 697), (697, 698), (698, 699), (699, 700), (700, 701), (701, 702), (702, 703), (703, 704), (704, 705), (705, 706), (706, 707), (707, 708), (708, 709), (709, 710), (710, 711), (711, 712), (712, 713), (713, 714), (714, 715), (715, 716), (716, 717), (717, 718), (718, 719), (719, 720), (720, 721), (721, 722), (722, 723), (723, 724), (724, 725), (725, 726), (726, 727), (727, 728), (728, 729), (729, 730), (730, 731), (731, 732), (732, 733), (733, 734), (734, 735), (735, 736), (736, 737), (737, 738), (738, 739), (739, 740), (740, 741), (741, 742), (742, 743), (743, 744), (744, 745), (745, 746), (746, 747), (747, 748), (748, 749), (749, 750), (750, 751), (751, 752), (752, 753), (753, 754), (754, 755), (755, 756), (756, 757), (757, 758), (758, 759), (759, 760), (760, 761), (761, 762), (762, 763), (763, 764), (764, 765), (765, 766), (766, 767), (767, 768), (768, 769), (769, 770), (770, 771), (771, 772), (772, 773), (773, 774), (774, 775), (775, 776), (776, 777), (777, 778), (778, 779), (779, 780), (780, 781), (781, 782), (782, 783), (783, 784), (784, 785), (785, 786), (786, 787), (787, 788), (788, 789), (789, 790), (790, 791), (791, 792), (792, 793), (793, 794), (794, 795), (795, 796), (796, 797), (797, 798), (798, 799), (799, 800), (800, 801), (801, 802), (802, 803), (803, 804), (804, 805), (805, 806), (806, 807), (807, 808), (808, 809), (809, 810), (810, 811), (811, 812), (812, 813), (813, 814), (814, 815), (815, 816), (816, 817), (817, 818), (818, 819), (819, 820), (820, 821), (821, 822), (822, 823), (823, 824), (824, 825), (825, 826), (826, 827), (827, 828), (828, 829), (829, 830), (830, 831), (831, 832), (832, 833), (833, 834), (834, 835), (835, 836), (836, 837), (837, 838), (838, 839), (839, 840), (840, 841), (841, 842), (842, 843), (843, 844), (844, 845), (845, 846), (846, 847), (847, 848), (848, 849), (849, 850), (850, 851), (851, 852), (852, 853), (853, 854), (854, 855), (855, 856), (856, 857), (857, 858), (858, 859), (859, 860), (860, 861), (861, 862), (862, 863), (863, 864), (864, 865), (865, 866), (866, 867), (867, 868), (868, 869), (869, 870), (870, 871), (871, 872), (872, 873), (873, 874), (874, 875), (875, 876), (876, 877), (877, 878), (878, 879), (879, 880), (880, 881), (881, 882), (882, 883), (883, 884), (884, 885), (885, 886), (886, 887), (887, 888), (888, 889), (889, 890), (890, 891), (891, 892), (892, 893), (893, 894), (894, 895), (895, 896), (896, 897), (897, 898), (898, 899), (899, 900), (900, 901), (901, 902), (902, 903), (903, 904), (904, 905), (905, 906), (906, 907), (907, 908), (908, 909), (909, 910), (910, 911), (911, 912), (912, 913), (913, 914), (914, 915), (915, 916), (916, 917), (917, 918), (918, 919), (919, 920), (920, 921), (921, 922), (922, 923), (923, 924), (924, 925), (925, 926), (926, 927), (927, 928), (928, 929), (929, 930), (930, 931), (931, 932), (932, 933), (933, 934), (934, 935), (935, 936), (936, 937), (937, 938), (938, 939), (939, 940), (940, 941), (941, 942), (942, 943), (943, 944), (944, 945), (945, 946), (946, 947), (947, 948), (948, 949), (949, 950), (950, 951), (951, 952), (952, 953), (953, 954), (954, 955), (955, 956), (956, 957), (957, 958), (958, 959), (959, 960), (960, 961), (961, 962), (962, 963), (963, 964), (964, 965), (965, 966), (966, 967), (967, 968), (968, 969), (969, 970), (970, 971), (971, 972), (972, 973), (973, 974), (974, 975), (975, 976), (976, 977), (977, 978), (978, 979), (979, 980), (980, 981), (981, 982), (982, 983), (983, 984), (984, 985), (985, 986), (986, 987), (987, 988), (988, 989), (989, 990), (990, 991), (991, 992), (992, 993), (993, 994), (994, 995), (995, 996), (996, 997), (997, 998), (998, 999), (999, 1000), (1000, 1001), (1001, 1002), (1002, 1003), (1003, 1004), (1004, 1005), (1005, 1006), (1006, 1007), (1007, 1008), (1008, 1009), (1009, 1010), (1010, 1011), (1011, 1012), (1012, 1013), (1013, 1014), (1014, 1015), (1015, 1016), (1016, 1017), (1017, 1018), (1018, 1019), (1019, 1020), (1020, 1021), (1021, 1022), (1022, 1023), (1023, 1024), (1024, 1025), (1025, 1026), (1026, 1027), (1027, 1028), (1028, 1029), (1029, 1030), (1030, 1031), (1031, 1032), (1032, 1033), (1033, 1034), (1034, 1035), (1035, 1036), (1036, 1037), (1037, 1038), (1038, 1039), (1039, 1040), (1040, 1041), (1041, 1042), (1042, 1043), (1043, 1044), (1044, 1045), (1045, 1046), (1046, 1047), (1047, 1048), (1048, 1049), (1049, 1050), (1050, 1051), (1051, 1052), (1052, 1053), (1053, 1054), (1054, 1055), (1055, 1056), (1056, 1057), (1057, 1058), (1058, 1059), (1059, 1060), (1060, 1061), (1061, 1062), (1062, 1063), (1063, 1064), (1064, 1065), (1065, 1066), (1066, 1067), (1067, 1068), (1068, 1069), (1069, 1070), (1070, 1071), (1071, 1072), (1072, 1073), (1073, 1074), (1074, 1075), (1075, 1076), (1076, 1077), (1077, 1078), (1078, 1079), (1079, 1080), (1080, 1081), (1081, 1082), (1082, 1083), (1083, 1084), (1084, 1085), (1085, 1086), (1086, 1087), (1087, 1088), (1088, 1089), (1089, 1090), (1090, 1091), (1091, 1092), (1092, 1093), (1093, 1094), (1094, 1095), (1095, 1096), (1096, 1097), (1097, 1098), (1098, 1099), (1099, 1100), (1100, 1101), (1101, 1102), (1102, 1103), (1103, 1104), (1104, 1105), (1105, 1106), (1106, 1107), (1107, 1108), (1108, 1109), (1109, 1110), (1110, 1111), (1111, 1112), (1112, 1113), (1113, 1114), (1114, 1115), (1115, 1116), (1116, 1117), (1117, 1118), (1118, 1119), (1119, 1120), (1120, 1121), (1121, 1122), (1122, 1123), (1123, 1124), (1124, 1125), (1125, 1126), (1126, 1127), (1127, 1128), (1128, 1129), (1129, 1130), (1130, 1131), (1131, 1132), (1132, 1133), (1133, 1134), (1134, 1135), (1135, 1136), (1136, 1137), (1137, 1138), (1138, 1139), (1139, 1140), (1140, 1141), (1141, 1142), (1142, 1143), (1143, 1144), (1144, 1145), (1145, 1146), (1146, 1147), (1147, 1148), (1148, 1149), (1149, 1150), (1150, 1151), (1151, 1152), (1152, 1153), (1153, 1154), (1154, 1155), (1155, 1156), (1156, 1157), (1157, 1158), (1158, 1159), (1159, 1160), (1160, 1161), (1161, 1162), (1162, 1163), (1163, 1164), (1164, 1165), (1165, 1166), (1166, 1167), (1167, 1168), (1168, 1169), (1169, 1170), (1170, 1171), (1171, 1172), (1172, 1173), (1173, 1174), (1174, 1175), (1175, 1176), (1176, 1177), (1177, 1178), (1178, 1179), (1179, 1180), (1180, 1181), (1181, 1182), (1182, 1183), (1183, 1184), (1184, 1185), (1185, 1186), (1186, 1187), (1187, 1188), (1188, 1189), (1189, 1190), (1190, 1191), (1191, 1192), (1192, 1193), (1193, 1194), (1194, 1195), (1195, 1196), (1196, 1197), (1197, 1198), (1198, 1199), (1199, 1200), (1200, 1201), (1201, 1202), (1202, 1203), (1203, 1204), (1204, 1205), (1205, 1206), (1206, 1207)], [])
me_cam_path_60x60x16_block_op.use_remesh_preserve_volume = False
me_cam_path_60x60x16_block_op.use_remesh_preserve_attributes = False
me_cam_path_60x60x16_block_op.use_mirror_vertex_groups = False
me_cam_path_60x60x16_block_op.update()
me_cam_machine = bpy.data.meshes.new('CAM_machine')
me_cam_machine.from_pydata([(0.0, 0.0, -2.0), (0.0, 2.0, -2.0), (2.0, 2.0, -2.0), (2.0, 0.0, -2.0), (0.0, 0.0, 0.0), (0.0, 2.0, 0.0), (2.0, 2.0, 0.0), (2.0, 0.0, 0.0), (0.0, 0.0, -1.939), (0.0, 0.0, -1.879), (0.0, 0.0, -1.818), (0.0, 0.0, -1.758), (0.0, 0.0, -1.697), (0.0, 0.0, -1.636), (0.0, 0.0, -1.576), (0.0, 0.0, -1.515), (0.0, 0.0, -1.455), (0.0, 0.0, -1.394), (0.0, 0.0, -1.333), (0.0, 0.0, -1.273), (0.0, 0.0, -1.212), (0.0, 0.0, -1.152), (0.0, 0.0, -1.091), (0.0, 0.0, -1.03), (0.0, 0.0, -0.9697), (0.0, 0.0, -0.9091), (0.0, 0.0, -0.8485), (0.0, 0.0, -0.7879), (0.0, 0.0, -0.7273), (0.0, 0.0, -0.6667), (0.0, 0.0, -0.6061), (0.0, 0.0, -0.5455), (0.0, 0.0, -0.4848), (0.0, 0.0, -0.4242), (0.0, 0.0, -0.3636), (0.0, 0.0, -0.303), (0.0, 0.0, -0.2424), (0.0, 0.0, -0.1818), (0.0, 0.0, -0.1212), (0.0, 0.0, -0.06061), (0.0, 0.06061, 0.0), (0.0, 0.1212, 0.0), (0.0, 0.1818, 0.0), (0.0, 0.2424, 0.0), (0.0, 0.303, 0.0), (0.0, 0.3636, 0.0), (0.0, 0.4242, 0.0), (0.0, 0.4848, 0.0), (0.0, 0.5455, 0.0), (0.0, 0.6061, 0.0), (0.0, 0.6667, 0.0), (0.0, 0.7273, 0.0), (0.0, 0.7879, 0.0), (0.0, 0.8485, 0.0), (0.0, 0.9091, 0.0), (0.0, 0.9697, 0.0), (0.0, 1.03, 0.0), (0.0, 1.091, 0.0), (0.0, 1.152, 0.0), (0.0, 1.212, 0.0), (0.0, 1.273, 0.0), (0.0, 1.333, 0.0), (0.0, 1.394, 0.0), (0.0, 1.455, 0.0), (0.0, 1.515, 0.0), (0.0, 1.576, 0.0), (0.0, 1.636, 0.0), (0.0, 1.697, 0.0), (0.0, 1.758, 0.0), (0.0, 1.818, 0.0), (0.0, 1.879, 0.0), (0.0, 1.939, 0.0), (0.0, 2.0, -0.06061), (0.0, 2.0, -0.1212), (0.0, 2.0, -0.1818), (0.0, 2.0, -0.2424), (0.0, 2.0, -0.303), (0.0, 2.0, -0.3636), (0.0, 2.0, -0.4242), (0.0, 2.0, -0.4848), (0.0, 2.0, -0.5455), (0.0, 2.0, -0.6061), (0.0, 2.0, -0.6667), (0.0, 2.0, -0.7273), (0.0, 2.0, -0.7879), (0.0, 2.0, -0.8485), (0.0, 2.0, -0.9091), (0.0, 2.0, -0.9697), (0.0, 2.0, -1.03), (0.0, 2.0, -1.091), (0.0, 2.0, -1.152), (0.0, 2.0, -1.212), (0.0, 2.0, -1.273), (0.0, 2.0, -1.333), (0.0, 2.0, -1.394), (0.0, 2.0, -1.455), (0.0, 2.0, -1.515), (0.0, 2.0, -1.576), (0.0, 2.0, -1.636), (0.0, 2.0, -1.697), (0.0, 2.0, -1.758), (0.0, 2.0, -1.818), (0.0, 2.0, -1.879), (0.0, 2.0, -1.939), (0.0, 1.939, -2.0), (0.0, 1.879, -2.0), (0.0, 1.818, -2.0), (0.0, 1.758, -2.0), (0.0, 1.697, -2.0), (0.0, 1.636, -2.0), (0.0, 1.576, -2.0), (0.0, 1.515, -2.0), (0.0, 1.455, -2.0), (0.0, 1.394, -2.0), (0.0, 1.333, -2.0), (0.0, 1.273, -2.0), (0.0, 1.212, -2.0), (0.0, 1.152, -2.0), (0.0, 1.091, -2.0), (0.0, 1.03, -2.0), (0.0, 0.9697, -2.0), (0.0, 0.9091, -2.0), (0.0, 0.8485, -2.0), (0.0, 0.7879, -2.0), (0.0, 0.7273, -2.0), (0.0, 0.6667, -2.0), (0.0, 0.6061, -2.0), (0.0, 0.5455, -2.0), (0.0, 0.4848, -2.0), (0.0, 0.4242, -2.0), (0.0, 0.3636, -2.0), (0.0, 0.303, -2.0), (0.0, 0.2424, -2.0), (0.0, 0.1818, -2.0), (0.0, 0.1212, -2.0), (0.0, 0.06061, -2.0), (0.06061, 2.0, 0.0), (0.1212, 2.0, 0.0), (0.1818, 2.0, 0.0), (0.2424, 2.0, 0.0), (0.303, 2.0, 0.0), (0.3636, 2.0, 0.0), (0.4242, 2.0, 0.0), (0.4848, 2.0, 0.0), (0.5455, 2.0, 0.0), (0.6061, 2.0, 0.0), (0.6667, 2.0, 0.0), (0.7273, 2.0, 0.0), (0.7879, 2.0, 0.0), (0.8485, 2.0, 0.0), (0.9091, 2.0, 0.0), (0.9697, 2.0, 0.0), (1.03, 2.0, 0.0), (1.091, 2.0, 0.0), (1.152, 2.0, 0.0), (1.212, 2.0, 0.0), (1.273, 2.0, 0.0), (1.333, 2.0, 0.0), (1.394, 2.0, 0.0), (1.455, 2.0, 0.0), (1.515, 2.0, 0.0), (1.576, 2.0, 0.0), (1.636, 2.0, 0.0), (1.697, 2.0, 0.0), (1.758, 2.0, 0.0), (1.818, 2.0, 0.0), (1.879, 2.0, 0.0), (1.939, 2.0, 0.0), (2.0, 2.0, -0.06061), (2.0, 2.0, -0.1212), (2.0, 2.0, -0.1818), (2.0, 2.0, -0.2424), (2.0, 2.0, -0.303), (2.0, 2.0, -0.3636), (2.0, 2.0, -0.4242), (2.0, 2.0, -0.4848), (2.0, 2.0, -0.5455), (2.0, 2.0, -0.6061), (2.0, 2.0, -0.6667), (2.0, 2.0, -0.7273), (2.0, 2.0, -0.7879), (2.0, 2.0, -0.8485), (2.0, 2.0, -0.9091), (2.0, 2.0, -0.9697), (2.0, 2.0, -1.03), (2.0, 2.0, -1.091), (2.0, 2.0, -1.152), (2.0, 2.0, -1.212), (2.0, 2.0, -1.273), (2.0, 2.0, -1.333), (2.0, 2.0, -1.394), (2.0, 2.0, -1.455), (2.0, 2.0, -1.515), (2.0, 2.0, -1.576), (2.0, 2.0, -1.636), (2.0, 2.0, -1.697), (2.0, 2.0, -1.758), (2.0, 2.0, -1.818), (2.0, 2.0, -1.879), (2.0, 2.0, -1.939), (1.939, 2.0, -2.0), (1.879, 2.0, -2.0), (1.818, 2.0, -2.0), (1.758, 2.0, -2.0), (1.697, 2.0, -2.0), (1.636, 2.0, -2.0), (1.576, 2.0, -2.0), (1.515, 2.0, -2.0), (1.455, 2.0, -2.0), (1.394, 2.0, -2.0), (1.333, 2.0, -2.0), (1.273, 2.0, -2.0), (1.212, 2.0, -2.0), (1.152, 2.0, -2.0), (1.091, 2.0, -2.0), (1.03, 2.0, -2.0), (0.9697, 2.0, -2.0), (0.9091, 2.0, -2.0), (0.8485, 2.0, -2.0), (0.7879, 2.0, -2.0), (0.7273, 2.0, -2.0), (0.6667, 2.0, -2.0), (0.6061, 2.0, -2.0), (0.5455, 2.0, -2.0), (0.4848, 2.0, -2.0), (0.4242, 2.0, -2.0), (0.3636, 2.0, -2.0), (0.303, 2.0, -2.0), (0.2424, 2.0, -2.0), (0.1818, 2.0, -2.0), (0.1212, 2.0, -2.0), (0.06061, 2.0, -2.0), (2.0, 1.939, 0.0), (2.0, 1.879, 0.0), (2.0, 1.818, 0.0), (2.0, 1.758, 0.0), (2.0, 1.697, 0.0), (2.0, 1.636, 0.0), (2.0, 1.576, 0.0), (2.0, 1.515, 0.0), (2.0, 1.455, 0.0), (2.0, 1.394, 0.0), (2.0, 1.333, 0.0), (2.0, 1.273, 0.0), (2.0, 1.212, 0.0), (2.0, 1.152, 0.0), (2.0, 1.091, 0.0), (2.0, 1.03, 0.0), (2.0, 0.9697, 0.0), (2.0, 0.9091, 0.0), (2.0, 0.8485, 0.0), (2.0, 0.7879, 0.0), (2.0, 0.7273, 0.0), (2.0, 0.6667, 0.0), (2.0, 0.6061, 0.0), (2.0, 0.5455, 0.0), (2.0, 0.4848, 0.0), (2.0, 0.4242, 0.0), (2.0, 0.3636, 0.0), (2.0, 0.303, 0.0), (2.0, 0.2424, 0.0), (2.0, 0.1818, 0.0), (2.0, 0.1212, 0.0), (2.0, 0.06061, 0.0), (2.0, 0.0, -0.06061), (2.0, 0.0, -0.1212), (2.0, 0.0, -0.1818), (2.0, 0.0, -0.2424), (2.0, 0.0, -0.303), (2.0, 0.0, -0.3636), (2.0, 0.0, -0.4242), (2.0, 0.0, -0.4848), (2.0, 0.0, -0.5455), (2.0, 0.0, -0.6061), (2.0, 0.0, -0.6667), (2.0, 0.0, -0.7273), (2.0, 0.0, -0.7879), (2.0, 0.0, -0.8485), (2.0, 0.0, -0.9091), (2.0, 0.0, -0.9697), (2.0, 0.0, -1.03), (2.0, 0.0, -1.091), (2.0, 0.0, -1.152), (2.0, 0.0, -1.212), (2.0, 0.0, -1.273), (2.0, 0.0, -1.333), (2.0, 0.0, -1.394), (2.0, 0.0, -1.455), (2.0, 0.0, -1.515), (2.0, 0.0, -1.576), (2.0, 0.0, -1.636), (2.0, 0.0, -1.697), (2.0, 0.0, -1.758), (2.0, 0.0, -1.818), (2.0, 0.0, -1.879), (2.0, 0.0, -1.939), (2.0, 0.06061, -2.0), (2.0, 0.1212, -2.0), (2.0, 0.1818, -2.0), (2.0, 0.2424, -2.0), (2.0, 0.303, -2.0), (2.0, 0.3636, -2.0), (2.0, 0.4242, -2.0), (2.0, 0.4848, -2.0), (2.0, 0.5455, -2.0), (2.0, 0.6061, -2.0), (2.0, 0.6667, -2.0), (2.0, 0.7273, -2.0), (2.0, 0.7879, -2.0), (2.0, 0.8485, -2.0), (2.0, 0.9091, -2.0), (2.0, 0.9697, -2.0), (2.0, 1.03, -2.0), (2.0, 1.091, -2.0), (2.0, 1.152, -2.0), (2.0, 1.212, -2.0), (2.0, 1.273, -2.0), (2.0, 1.333, -2.0), (2.0, 1.394, -2.0), (2.0, 1.455, -2.0), (2.0, 1.515, -2.0), (2.0, 1.576, -2.0), (2.0, 1.636, -2.0), (2.0, 1.697, -2.0), (2.0, 1.758, -2.0), (2.0, 1.818, -2.0), (2.0, 1.879, -2.0), (2.0, 1.939, -2.0), (1.939, 0.0, 0.0), (1.879, 0.0, 0.0), (1.818, 0.0, 0.0), (1.758, 0.0, 0.0), (1.697, 0.0, 0.0), (1.636, 0.0, 0.0), (1.576, 0.0, 0.0), (1.515, 0.0, 0.0), (1.455, 0.0, 0.0), (1.394, 0.0, 0.0), (1.333, 0.0, 0.0), (1.273, 0.0, 0.0), (1.212, 0.0, 0.0), (1.152, 0.0, 0.0), (1.091, 0.0, 0.0), (1.03, 0.0, 0.0), (0.9697, 0.0, 0.0), (0.9091, 0.0, 0.0), (0.8485, 0.0, 0.0), (0.7879, 0.0, 0.0), (0.7273, 0.0, 0.0), (0.6667, 0.0, 0.0), (0.6061, 0.0, 0.0), (0.5455, 0.0, 0.0), (0.4848, 0.0, 0.0), (0.4242, 0.0, 0.0), (0.3636, 0.0, 0.0), (0.303, 0.0, 0.0), (0.2424, 0.0, 0.0), (0.1818, 0.0, 0.0), (0.1212, 0.0, 0.0), (0.06061, 0.0, 0.0), (0.06061, 0.0, -2.0), (0.1212, 0.0, -2.0), (0.1818, 0.0, -2.0), (0.2424, 0.0, -2.0), (0.303, 0.0, -2.0), (0.3636, 0.0, -2.0), (0.4242, 0.0, -2.0), (0.4848, 0.0, -2.0), (0.5455, 0.0, -2.0), (0.6061, 0.0, -2.0), (0.6667, 0.0, -2.0), (0.7273, 0.0, -2.0), (0.7879, 0.0, -2.0), (0.8485, 0.0, -2.0), (0.9091, 0.0, -2.0), (0.9697, 0.0, -2.0), (1.03, 0.0, -2.0), (1.091, 0.0, -2.0), (1.152, 0.0, -2.0), (1.212, 0.0, -2.0), (1.273, 0.0, -2.0), (1.333, 0.0, -2.0), (1.394, 0.0, -2.0), (1.455, 0.0, -2.0), (1.515, 0.0, -2.0), (1.576, 0.0, -2.0), (1.636, 0.0, -2.0), (1.697, 0.0, -2.0), (1.758, 0.0, -2.0), (1.818, 0.0, -2.0), (1.879, 0.0, -2.0), (1.939, 0.0, -2.0)], [(39, 4), (103, 1), (167, 6), (231, 1), (263, 7), (295, 3), (327, 2), (8, 0), (10, 9), (12, 11), (14, 13), (16, 15), (18, 17), (20, 19), (22, 21), (24, 23), (26, 25), (28, 27), (30, 29), (32, 31), (34, 33), (36, 35), (38, 37), (41, 40), (43, 42), (45, 44), (47, 46), (49, 48), (51, 50), (53, 52), (55, 54), (57, 56), (59, 58), (61, 60), (63, 62), (65, 64), (67, 66), (69, 68), (71, 70), (72, 5), (74, 73), (76, 75), (78, 77), (80, 79), (82, 81), (84, 83), (86, 85), (88, 87), (90, 89), (92, 91), (94, 93), (96, 95), (98, 97), (100, 99), (102, 101), (105, 104), (107, 106), (109, 108), (111, 110), (113, 112), (115, 114), (117, 116), (119, 118), (121, 120), (123, 122), (125, 124), (127, 126), (129, 128), (131, 130), (133, 132), (135, 134), (136, 5), (138, 137), (140, 139), (142, 141), (144, 143), (146, 145), (148, 147), (150, 149), (152, 151), (154, 153), (156, 155), (158, 157), (160, 159), (162, 161), (164, 163), (166, 165), (169, 168), (171, 170), (173, 172), (175, 174), (177, 176), (179, 178), (181, 180), (183, 182), (185, 184), (187, 186), (189, 188), (191, 190), (193, 192), (195, 194), (197, 196), (199, 198), (200, 2), (202, 201), (204, 203), (206, 205), (208, 207), (210, 209), (212, 211), (214, 213), (216, 215), (218, 217), (220, 219), (222, 221), (224, 223), (226, 225), (228, 227), (230, 229), (232, 6), (234, 233), (236, 235), (238, 237), (240, 239), (242, 241), (244, 243), (246, 245), (248, 247), (250, 249), (252, 251), (254, 253), (256, 255), (258, 257), (260, 259), (262, 261), (264, 7), (266, 265), (268, 267), (270, 269), (272, 271), (274, 273), (276, 275), (278, 277), (280, 279), (282, 281), (284, 283), (286, 285), (288, 287), (290, 289), (292, 291), (294, 293), (296, 3), (298, 297), (300, 299), (302, 301), (304, 303), (306, 305), (308, 307), (310, 309), (312, 311), (314, 313), (316, 315), (318, 317), (320, 319), (322, 321), (324, 323), (326, 325), (329, 328), (331, 330), (333, 332), (335, 334), (337, 336), (339, 338), (341, 340), (343, 342), (345, 344), (347, 346), (349, 348), (351, 350), (353, 352), (355, 354), (357, 356), (359, 358), (361, 360), (363, 362), (365, 364), (367, 366), (369, 368), (371, 370), (373, 372), (375, 374), (377, 376), (379, 378), (381, 380), (383, 382), (385, 384), (387, 386), (389, 388), (391, 390)], [])
me_cam_machine.use_remesh_preserve_volume = False
me_cam_machine.use_remesh_preserve_attributes = False
me_cam_machine.use_mirror_vertex_groups = False
me_cam_machine.update()
me_cube = bpy.data.meshes.new('Cube')
me_cube.from_pydata([(-1.0, -1.0, -1.0), (-1.0, 1.0, -1.0), (1.0, 1.0, -1.0), (1.0, -1.0, -1.0), (-1.0, -1.0, 1.0), (-1.0, 1.0, 1.0), (1.0, 1.0, 1.0), (1.0, -1.0, 1.0)], [], [(4, 5, 1, 0), (5, 6, 2, 1), (6, 7, 3, 2), (7, 4, 0, 3), (0, 1, 2, 3), (7, 6, 5, 4)])
me_cube.use_remesh_preserve_volume = False
me_cube.use_remesh_preserve_attributes = False
me_cube.use_mirror_vertex_groups = False
me_cube.update()

# ---- objects
ob_cam_path_60x60x16_block_op = bpy.data.objects.new('cam_path_60x60x16-block-op', me_cam_path_60x60x16_block_op)
ob_camera = bpy.data.objects.new('Camera', cam_camera)
ob_cam_machine = bpy.data.objects.new('CAM_machine', me_cam_machine)
ob_cube = bpy.data.objects.new('Cube', me_cube)

# ---- transforms, parenting, visibility, modifiers, constraints
ob_cam_path_60x60x16_block_op.location = (0.0, 0.0, 0.0)
ob_cam_path_60x60x16_block_op.lineart.crease_threshold = 0.0
ob_camera.location = (0.03, 0.03, 1.0)
ob_camera.lineart.crease_threshold = 0.0
ob_cam_machine.location = (0.0, 0.0, 0.0)
ob_cam_machine.scale = (0.25, 0.25, 0.05)
ob_cam_machine.hide_select = True
ob_cam_machine.hide_render = True
ob_cam_machine.display_type = 'WIRE'
ob_cam_machine.lineart.crease_threshold = 0.0
ob_cube.location = (0.03, 0.03, -0.0082)
ob_cube.scale = (0.03, 0.03, 0.0082)
ob_cube.lineart.crease_threshold = 0.0

# ---- collection membership
col_collection_1.objects.link(ob_cam_path_60x60x16_block_op)
col_collection_1.objects.link(ob_camera)
col_collection_1.objects.link(ob_cam_machine)
col_collection_1.objects.link(ob_cube)

# ---- scene / render settings (as saved in the file)
scene.camera = ob_camera
scene.frame_start = 1; scene.frame_end = 250; scene.frame_set(1)
scene.render.engine = 'BLENDER_EEVEE_NEXT'
scene.render.image_settings.file_format = 'JPEG'
scene.render.image_settings.color_mode = 'RGB'
scene.render.image_settings.compression = 90
scene.render.resolution_x = 701
scene.render.resolution_y = 701
scene.render.dither_intensity = 0.0
scene.render.bake_margin = 2
scene.render.bake_bias = 0.0
scene.cycles.use_denoising = False
scene.cycles.samples = 10
scene.cycles.sampling_pattern = 'TABULATED_SOBOL'
scene.cycles.light_sampling_threshold = 0.0
scene.cycles.use_adaptive_sampling = False
scene.cycles.use_light_tree = False
scene.cycles.blur_glossy = 0.0
scene.cycles.volume_bounces = 1
scene.cycles.pixel_filter_type = 'GAUSSIAN'
scene.cycles.sample_clamp_indirect = 0.0
scene.view_settings.view_transform = 'Standard'
bpy.context.view_layer.update()

# ---- added for rendering (the .blend has no usable light): sun
light_auto_sun = bpy.data.lights.new('AutoSun', 'SUN')
light_auto_sun.energy = 3.0
light_auto_sun.angle = 0.0523599
ob_auto_sun = bpy.data.objects.new('AutoSun', light_auto_sun)
scene.collection.objects.link(ob_auto_sun)
ob_auto_sun.rotation_euler = (0.872665, 0.174533, 0.523599)
bpy.context.view_layer.update()
